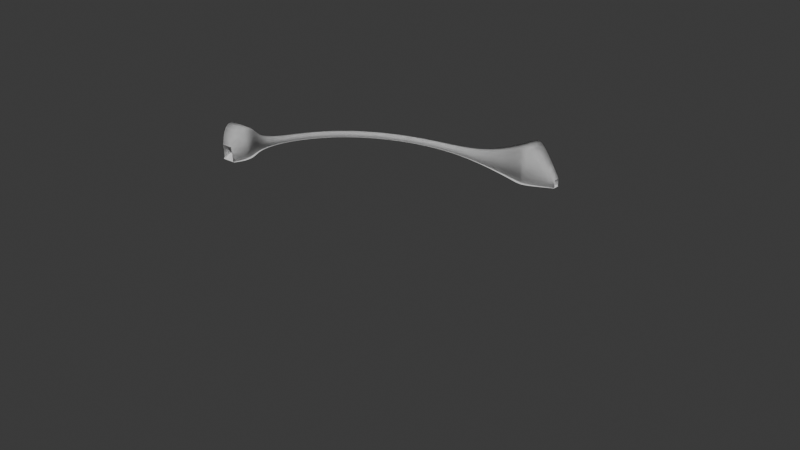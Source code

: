 # Source: Level1.blend  (saved by Blender 4.5.88; exported with 4.5.12 LTS)
import bpy
from mathutils import Matrix  # noqa: F401  (used for matrix-valued properties, if any)

bpy.ops.wm.read_factory_settings(use_empty=True)
scene = bpy.context.scene
scene.name = 'Scene'

# ---- collections
col_collection = bpy.data.collections.new('Collection'); scene.collection.children.link(col_collection)

# ---- world
world_world = bpy.data.worlds.new('World'); scene.world = world_world
world_world.use_nodes = True; world_world.node_tree.nodes.clear()
_N = world_world.node_tree.nodes; _L = world_world.node_tree.links
n0 = _N.new('ShaderNodeOutputWorld'); n0.name = 'World Output'; n0.location = (200, 100)
n1 = _N.new('ShaderNodeBackground'); n1.name = 'Background'; n1.location = (-200, 100)
n1.inputs[0].default_value = (0.05088, 0.05088, 0.05088, 1.0)
_L.new(n1.outputs[0], n0.inputs[0])
n0.is_active_output = True
world_world.color = (0.05088, 0.05088, 0.05088)
world_world.sun_shadow_jitter_overblur = 0.0

# ---- meshes
me_circle = bpy.data.meshes.new('Circle')
me_circle.from_pydata([(0.0, 1.0, 0.0), (-0.1951, 0.9808, 0.0), (-0.3827, 0.9239, 0.0), (-0.5556, 0.8315, 0.0), (-0.7071, 0.7071, 0.0), (-0.8315, 0.5556, 0.0), (-0.9239, 0.3827, 0.0), (-0.9808, 0.1951, 0.0), (-1.0, 0.0, 0.0), (-0.9808, -0.1951, 0.0), (-0.9239, -0.3827, 0.0), (-0.8315, -0.5556, 0.0), (-0.7071, -0.7071, 0.0), (-0.5556, -0.8315, 0.0), (-0.3827, -0.9239, 0.0), (-0.1951, -0.9808, 0.0), (0.0, -1.0, 0.0), (0.1951, -0.9808, 0.0), (0.3827, -0.9239, 0.0), (0.5556, -0.8315, 0.0), (0.7071, -0.7071, 0.0), (0.8315, -0.5556, 0.0), (0.9239, -0.3827, 0.0), (0.9808, -0.1951, 0.0), (1.0, 0.0, 0.0), (0.9808, 0.1951, 0.0), (0.9239, 0.3827, 0.0), (0.8315, 0.5556, 0.0), (0.7071, 0.7071, 0.0), (0.5556, 0.8315, 0.0), (0.3827, 0.9239, 0.0), (0.1951, 0.9808, 0.0)], [(1, 0), (2, 1), (3, 2), (4, 3), (5, 4), (6, 5), (7, 6), (8, 7), (9, 8), (10, 9), (11, 10), (12, 11), (13, 12), (14, 13), (15, 14), (16, 15), (17, 16), (18, 17), (19, 18), (20, 19), (21, 20), (22, 21), (23, 22), (24, 23), (25, 24), (26, 25), (27, 26), (28, 27), (29, 28), (30, 29), (31, 30), (0, 31)], [])
_uv = me_circle.uv_layers.new(name='UVMap')
_uv.uv.foreach_set('vector', [])
me_circle.update()

# ---- curves / text
cu_groundcrosssection = bpy.data.curves.new('GroundCrossSection', 'CURVE')
cu_groundcrosssection.dimensions = '3D'
_sp = cu_groundcrosssection.splines.new('POLY'); _sp.points.add(1)
_sp.points.foreach_set('co', [-1.0, -3.278e-07, 2.811e-08, 0.0, 1.0, 3.278e-07, 2.811e-08, 0.0])
_sp.order_u = 2
_sp.order_v = 0
_sp.resolution_v = 0
_sp.use_cyclic_u = True
_sp.use_endpoint_u = True
_sp.use_smooth = False
cu_groundcrosssection.fill_mode = 'FULL'
cu_wallcrosssection = bpy.data.curves.new('WallCrossSection', 'CURVE')
cu_wallcrosssection.dimensions = '3D'
_sp = cu_wallcrosssection.splines.new('POLY'); _sp.points.add(3)
_sp.points.foreach_set('co', [0.8, -0.02002, -2.607e-07, 0.0, 0.8, 2.204, -2.607e-07, 0.0, -0.7894, 2.204, 2.572e-07, 0.0, -0.7894, -0.02002, 2.572e-07, 0.0])
_sp.order_v = 0
_sp.resolution_v = 0
_sp.use_cyclic_u = True
_sp.use_endpoint_u = True
_sp.use_smooth = False
cu_wallcrosssection.fill_mode = 'FULL'
cu_nurbspath_004 = bpy.data.curves.new('NurbsPath.004', 'CURVE')
cu_nurbspath_004.dimensions = '3D'
_sp = cu_nurbspath_004.splines.new('NURBS'); _sp.points.add(9)
_sp.points.foreach_set('co', [-79.92, -86.7, 14.9, 1.0, -80.0, -80.0, 15.36, 1.0, -79.92, -75.64, 15.51, 1.0, -79.31, -58.26, 14.84, 1.0, -66.22, -28.44, 11.37, 1.0, -41.33, -5.814, 5.223, 1.0, -20.7, -1.112, 0.9209, 1.0, 0.0, 0.0, 0.0, 1.0, 0.0, 0.0, 0.0, 1.0, 11.85, 0.0, 0.0, 1.0])
_sp.points.foreach_set('radius', [2.777, 8.298, 1.0, 1.0, 1.0, 1.0, 1.487, 7.361, 7.361, 1.554])
_sp.points.foreach_set('tilt', [0.003249, 0.004682, 0.005534, 0.006251, 0.00078, 0.02897, 0.1383, 0.2028, 0.2028, 0.1787])
_sp.order_u = 5
_sp.order_v = 0
_sp.use_endpoint_u = True
cu_nurbspath_004.use_path = True
cu_nurbspath_004.bevel_mode = 'OBJECT'
cu_nurbspath_004.fill_mode = 'FULL'
cu_nurbspath_006 = bpy.data.curves.new('NurbsPath.006', 'CURVE')
cu_nurbspath_006.dimensions = '3D'
_sp = cu_nurbspath_006.splines.new('NURBS'); _sp.points.add(9)
_sp.points.foreach_set('co', [-79.92, -86.7, 14.9, 1.0, -80.0, -80.0, 15.36, 1.0, -79.92, -75.64, 15.51, 1.0, -79.31, -58.26, 14.84, 1.0, -66.22, -28.44, 11.37, 1.0, -41.33, -5.814, 5.223, 1.0, -20.7, -1.112, 0.9209, 1.0, 0.0, 0.0, 0.0, 1.0, 0.0, 0.0, 0.0, 1.0, 11.85, 0.0, 0.0, 1.0])
_sp.points.foreach_set('radius', [2.777, 8.298, 1.0, 1.0, 1.0, 1.0, 1.487, 7.361, 7.361, 1.554])
_sp.points.foreach_set('tilt', [0.003249, 0.004682, 0.005534, 0.006251, 0.00078, 0.02897, 0.1383, 0.2028, 0.2028, 0.1787])
_sp.order_u = 5
_sp.order_v = 0
_sp.use_endpoint_u = True
cu_nurbspath_006.use_path = True
cu_nurbspath_006.bevel_mode = 'OBJECT'
cu_nurbspath_006.fill_mode = 'FULL'
cu_wallcrosssection_002 = bpy.data.curves.new('WallCrossSection.002', 'CURVE')
cu_wallcrosssection_002.dimensions = '3D'
_sp = cu_wallcrosssection_002.splines.new('POLY'); _sp.points.add(3)
_sp.points.foreach_set('co', [0.8, -0.02002, -2.607e-07, 0.0, 0.8, 2.204, -2.607e-07, 0.0, -0.7894, 2.204, 2.572e-07, 0.0, -0.7894, -0.02002, 2.572e-07, 0.0])
_sp.order_v = 0
_sp.resolution_v = 0
_sp.use_cyclic_u = True
_sp.use_endpoint_u = True
_sp.use_smooth = False
cu_wallcrosssection_002.fill_mode = 'FULL'
cu_nurbspath_007 = bpy.data.curves.new('NurbsPath.007', 'CURVE')
cu_nurbspath_007.dimensions = '3D'
_sp = cu_nurbspath_007.splines.new('NURBS'); _sp.points.add(9)
_sp.points.foreach_set('co', [-79.92, -86.7, 14.9, 1.0, -80.0, -80.0, 15.36, 1.0, -79.92, -75.64, 15.51, 1.0, -79.31, -58.26, 14.84, 1.0, -66.22, -28.44, 11.37, 1.0, -41.33, -5.814, 5.223, 1.0, -20.7, -1.112, 0.9209, 1.0, 0.0, 0.0, 0.0, 1.0, 0.0, 0.0, 0.0, 1.0, 11.85, 0.0, 0.0, 1.0])
_sp.points.foreach_set('radius', [2.777, 8.298, 1.0, 1.0, 1.0, 1.0, 1.487, 7.361, 7.361, 1.554])
_sp.points.foreach_set('tilt', [0.003249, 0.004682, 0.005534, 0.006251, 0.00078, 0.02897, 0.1383, 0.2028, 0.2028, 0.1787])
_sp.order_u = 5
_sp.order_v = 0
_sp.use_endpoint_u = True
cu_nurbspath_007.use_path = True
cu_nurbspath_007.bevel_mode = 'OBJECT'
cu_nurbspath_007.fill_mode = 'FULL'
cu_wallcrosssection_005 = bpy.data.curves.new('WallCrossSection.005', 'CURVE')
cu_wallcrosssection_005.dimensions = '3D'
_sp = cu_wallcrosssection_005.splines.new('POLY'); _sp.points.add(3)
_sp.points.foreach_set('co', [0.8, -0.02002, -2.607e-07, 0.0, 0.8, 2.204, -2.607e-07, 0.0, -0.7894, 2.204, 2.572e-07, 0.0, -0.7894, -0.02002, 2.572e-07, 0.0])
_sp.order_v = 0
_sp.resolution_v = 0
_sp.use_cyclic_u = True
_sp.use_endpoint_u = True
_sp.use_smooth = False
cu_wallcrosssection_005.fill_mode = 'FULL'
cu_nurbspath_009 = bpy.data.curves.new('NurbsPath.009', 'CURVE')
cu_nurbspath_009.dimensions = '3D'
_sp = cu_nurbspath_009.splines.new('NURBS'); _sp.points.add(9)
_sp.points.foreach_set('co', [-79.92, -86.7, 14.9, 1.0, -80.0, -80.0, 15.36, 1.0, -79.92, -75.64, 15.51, 1.0, -79.31, -58.26, 14.84, 1.0, -66.22, -28.44, 11.37, 1.0, -41.33, -5.814, 5.223, 1.0, -20.7, -1.112, 0.9209, 1.0, 0.0, 0.0, 0.0, 1.0, 0.0, 0.0, 0.0, 1.0, 11.85, 0.0, 0.0, 1.0])
_sp.points.foreach_set('radius', [2.777, 8.298, 1.0, 1.0, 1.0, 1.0, 1.487, 7.361, 7.361, 1.554])
_sp.points.foreach_set('tilt', [0.003249, 0.004682, 0.005534, 0.006251, 0.00078, 0.02897, 0.1383, 0.2028, 0.2028, 0.1787])
_sp.order_u = 5
_sp.order_v = 0
_sp.use_endpoint_u = True
cu_nurbspath_009.use_path = True
cu_nurbspath_009.bevel_mode = 'OBJECT'
cu_nurbspath_009.fill_mode = 'FULL'

# ---- objects
ob_groundsectioncross = bpy.data.objects.new('GroundSectionCross', cu_groundcrosssection)
ob_wallpysicscross = bpy.data.objects.new('WallPysicsCross', cu_wallcrosssection)
ob_circle = bpy.data.objects.new('Circle', me_circle)
ob_wallphysics = bpy.data.objects.new('WallPhysics', cu_nurbspath_004)
ob_ground = bpy.data.objects.new('Ground', cu_nurbspath_006)
ob_walltexturecross = bpy.data.objects.new('WallTextureCross', cu_wallcrosssection_002)
ob_walltexture = bpy.data.objects.new('WallTexture', cu_nurbspath_007)
ob_decorationtexturecross = bpy.data.objects.new('DecorationTextureCross', cu_wallcrosssection_005)
ob_decorationtexture = bpy.data.objects.new('DecorationTexture', cu_nurbspath_009)

# ---- transforms, parenting, visibility, modifiers, constraints
ob_groundsectioncross.location = (0.0, 0.0, 0.0)
ob_wallpysicscross.location = (0.0, 0.0, 0.0)
ob_circle.location = (0.0, 0.0, 0.0)
ob_circle.scale = (79.91, 79.91, 79.91)
ob_wallphysics.location = (0.0, 80.0, 0.0)
ob_ground.location = (0.0, 80.0, 0.0)
ob_walltexturecross.location = (0.0, 0.0, 0.0)
ob_walltexture.location = (0.0, 80.0, 0.0)
ob_decorationtexturecross.location = (0.0, 0.0, 0.0)
ob_decorationtexture.location = (0.0, 80.0, 0.0)
cu_nurbspath_004.bevel_object = ob_wallpysicscross
cu_nurbspath_006.bevel_object = ob_groundsectioncross
cu_nurbspath_007.bevel_object = ob_walltexturecross
cu_nurbspath_009.bevel_object = ob_decorationtexturecross

# ---- collection membership
col_collection.objects.link(ob_groundsectioncross)
col_collection.objects.link(ob_wallpysicscross)
col_collection.objects.link(ob_circle)
col_collection.objects.link(ob_wallphysics)
col_collection.objects.link(ob_ground)
col_collection.objects.link(ob_walltexturecross)
col_collection.objects.link(ob_walltexture)
col_collection.objects.link(ob_decorationtexturecross)
col_collection.objects.link(ob_decorationtexture)

# ---- scene / render settings (as saved in the file)
scene.frame_start = 1; scene.frame_end = 250; scene.frame_set(1)
scene.render.engine = 'BLENDER_EEVEE_NEXT'
bpy.context.view_layer.update()

# ---- added for rendering (the .blend has no active camera and no usable light): camera, sun
cam_auto = bpy.data.cameras.new('AutoCamera')
cam_auto.lens = 50.0
cam_auto.sensor_width = 36.0
cam_auto.clip_end = 3884.71
ob_auto_camera = bpy.data.objects.new('AutoCamera', cam_auto)
scene.collection.objects.link(ob_auto_camera)
ob_auto_camera.location = (217.158, -261.897, 185.232)
ob_auto_camera.rotation_euler = (1.09748, -7.21219e-08, 0.694738)
scene.camera = ob_auto_camera
light_auto_sun = bpy.data.lights.new('AutoSun', 'SUN')
light_auto_sun.energy = 3.0
light_auto_sun.angle = 0.0523599
ob_auto_sun = bpy.data.objects.new('AutoSun', light_auto_sun)
scene.collection.objects.link(ob_auto_sun)
ob_auto_sun.rotation_euler = (0.872665, 0.174533, 0.523599)
bpy.context.view_layer.update()
